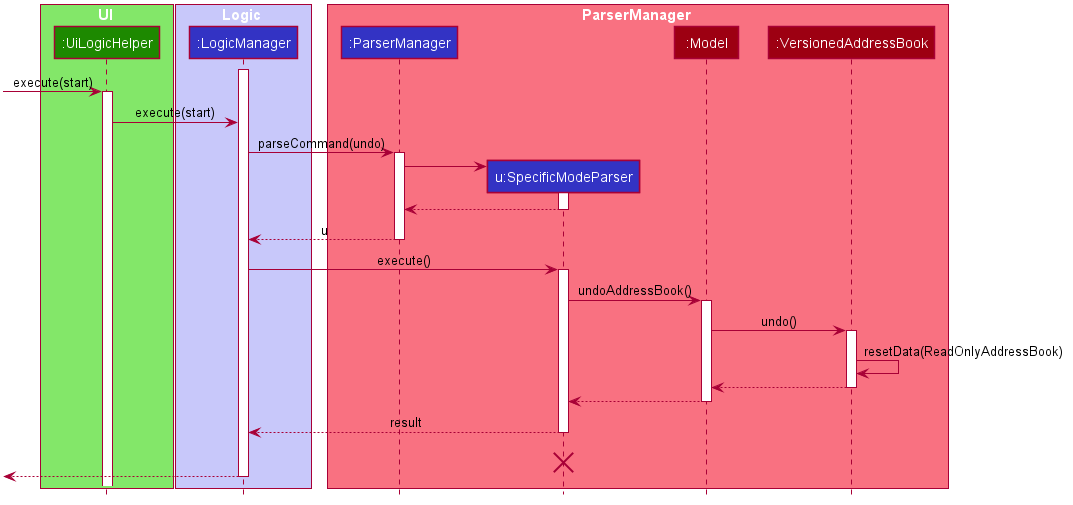

The diagram above was rendered by PlantUML. Its source (embedded in the PNG):
@startuml









skinparam BackgroundColor #FFFFFFF

skinparam Shadowing false

skinparam Class {
    FontColor #FFFFFF
    BorderThickness 1
    BorderColor #FFFFFF
    StereotypeFontColor #FFFFFF
    FontName Arial
}

skinparam Actor {
    BorderColor #000000
    Color #000000
    FontName Arial
}

skinparam Sequence {
    MessageAlign center
    BoxFontSize 15
    BoxPadding 0
    BoxFontColor #FFFFFF
    FontName Arial
}

skinparam Participant {
    FontColor #FFFFFFF
    Padding 20
}

skinparam MinClassWidth 50
skinparam ParticipantPadding 10
skinparam Shadowing false
skinparam DefaultTextAlignment center
skinparam packageStyle Rectangle

hide footbox
hide members
hide circle

box UI #83E769
participant ":UiLogicHelper" as UiLogicHelper #1D8900
end box

box Logic #C8C8FA
participant ":LogicManager" as LogicManager #3333C4
end box

box ParserManager #F97181
participant ":ParserManager" as ParserManager #3333C4
participant "u:SpecificModeParser" as SpecificModeParser #3333C4
participant ":Model" as Model #9D0012
participant ":VersionedAddressBook" as VersionedAddressBook #9D0012
end box

activate LogicManager

[-> UiLogicHelper : execute(start)
activate UiLogicHelper

UiLogicHelper -> LogicManager : execute(start)

LogicManager -> ParserManager : parseCommand(undo)
activate ParserManager

create SpecificModeParser
ParserManager -> SpecificModeParser
activate SpecificModeParser

SpecificModeParser --> ParserManager
deactivate SpecificModeParser

ParserManager --> LogicManager : u
deactivate ParserManager

LogicManager -> SpecificModeParser : execute()
activate SpecificModeParser

SpecificModeParser -> Model : undoAddressBook()
activate Model

Model -> VersionedAddressBook : undo()
activate VersionedAddressBook

VersionedAddressBook -> VersionedAddressBook :resetData(ReadOnlyAddressBook)
VersionedAddressBook --> Model :
deactivate VersionedAddressBook

Model --> SpecificModeParser
deactivate Model

SpecificModeParser --> LogicManager : result
deactivate SpecificModeParser
SpecificModeParser -[hidden]-> LogicManager : result
destroy SpecificModeParser

[<--LogicManager
deactivate LogicManager
@enduml